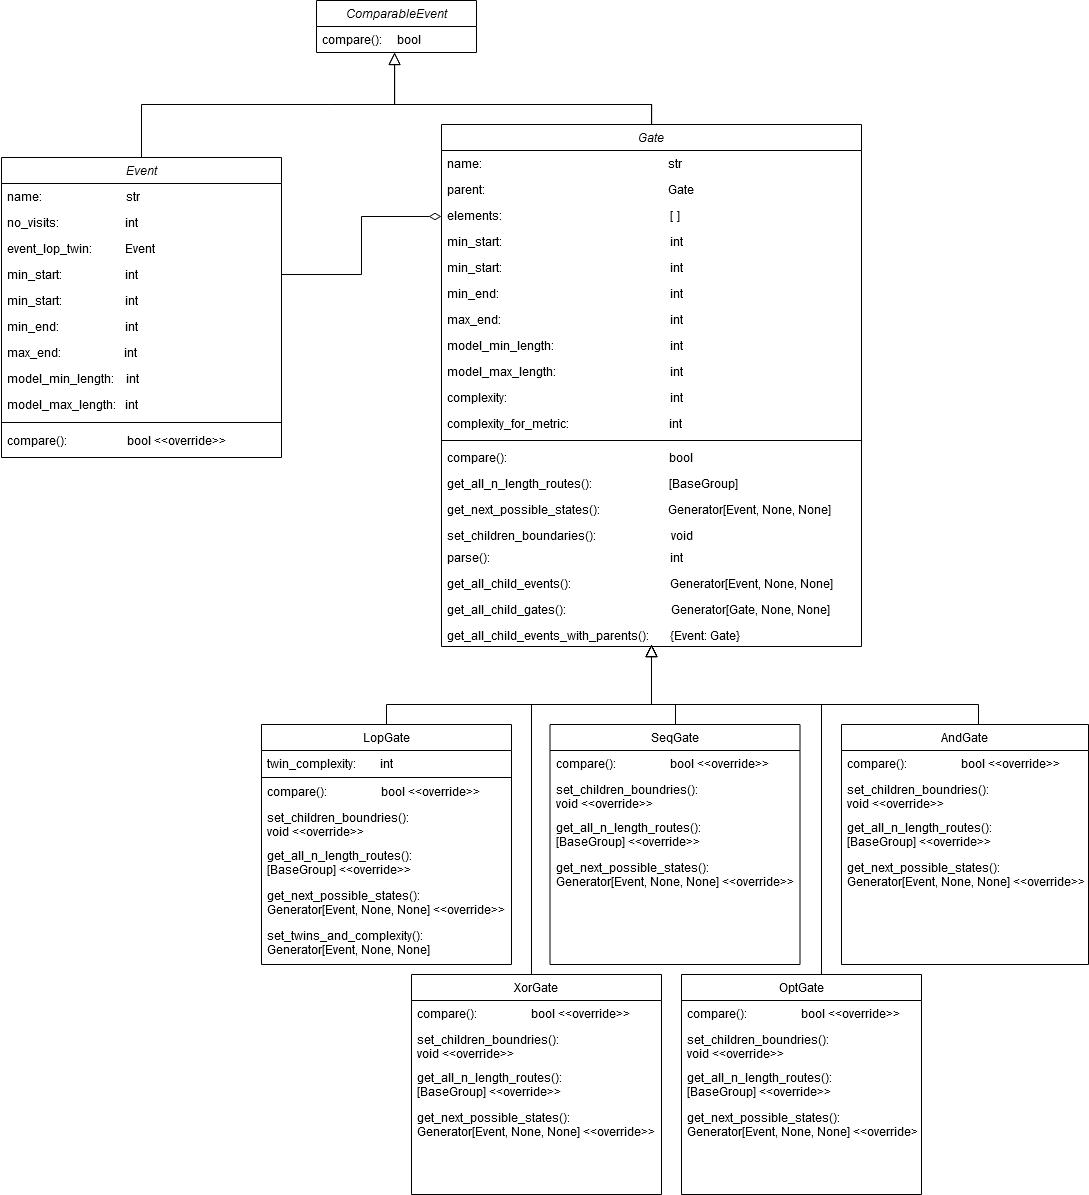

The diagram above was exported from draw.io. Its source (the exported page's mxGraphModel, read from the mxfile embedded in the PNG):
<mxGraphModel dx="1066" dy="1160" grid="1" gridSize="10" guides="1" tooltips="1" connect="1" arrows="1" fold="1" page="1" pageScale="1" pageWidth="827" pageHeight="1169" math="0" shadow="0">
  <root>
    <mxCell id="WIyWlLk6GJQsqaUBKTNV-0" />
    <mxCell id="WIyWlLk6GJQsqaUBKTNV-1" parent="WIyWlLk6GJQsqaUBKTNV-0" />
    <mxCell id="zkfFHV4jXpPFQw0GAbJ--6" value="LopGate" style="swimlane;fontStyle=0;align=center;verticalAlign=top;childLayout=stackLayout;horizontal=1;startSize=26;horizontalStack=0;resizeParent=1;resizeLast=0;collapsible=1;marginBottom=0;rounded=0;shadow=0;strokeWidth=1;" parent="WIyWlLk6GJQsqaUBKTNV-1" vertex="1">
      <mxGeometry y="600" width="250" height="240" as="geometry">
        <mxRectangle x="130" y="380" width="160" height="26" as="alternateBounds" />
      </mxGeometry>
    </mxCell>
    <mxCell id="wFu89Ak6r23gT3aJ9XVa-3" value="twin_complexity:        int&#10;" style="text;align=left;verticalAlign=top;spacingLeft=4;spacingRight=4;overflow=hidden;rotatable=0;points=[[0,0.5],[1,0.5]];portConstraint=eastwest;" vertex="1" parent="zkfFHV4jXpPFQw0GAbJ--6">
      <mxGeometry y="26" width="250" height="26" as="geometry" />
    </mxCell>
    <mxCell id="wFu89Ak6r23gT3aJ9XVa-2" value="" style="line;html=1;strokeWidth=1;align=left;verticalAlign=middle;spacingTop=-1;spacingLeft=3;spacingRight=3;rotatable=0;labelPosition=right;points=[];portConstraint=eastwest;" vertex="1" parent="zkfFHV4jXpPFQw0GAbJ--6">
      <mxGeometry y="52" width="250" height="2" as="geometry" />
    </mxCell>
    <mxCell id="xUb6uXLWWxPqNDJoK_xZ-28" value="compare():                  bool &lt;&lt;override&gt;&gt;" style="text;align=left;verticalAlign=top;spacingLeft=4;spacingRight=4;overflow=hidden;rotatable=0;points=[[0,0.5],[1,0.5]];portConstraint=eastwest;" parent="zkfFHV4jXpPFQw0GAbJ--6" vertex="1">
      <mxGeometry y="54" width="250" height="26" as="geometry" />
    </mxCell>
    <mxCell id="xUb6uXLWWxPqNDJoK_xZ-29" value="set_children_boundries():     &#10;void &lt;&lt;override&gt;&gt;" style="text;align=left;verticalAlign=top;spacingLeft=4;spacingRight=4;overflow=hidden;rotatable=0;points=[[0,0.5],[1,0.5]];portConstraint=eastwest;" parent="zkfFHV4jXpPFQw0GAbJ--6" vertex="1">
      <mxGeometry y="80" width="250" height="38" as="geometry" />
    </mxCell>
    <mxCell id="xUb6uXLWWxPqNDJoK_xZ-46" value="get_all_n_length_routes():     &#10;[BaseGroup] &lt;&lt;override&gt;&gt;" style="text;align=left;verticalAlign=top;spacingLeft=4;spacingRight=4;overflow=hidden;rotatable=0;points=[[0,0.5],[1,0.5]];portConstraint=eastwest;" parent="zkfFHV4jXpPFQw0GAbJ--6" vertex="1">
      <mxGeometry y="118" width="250" height="40" as="geometry" />
    </mxCell>
    <mxCell id="xUb6uXLWWxPqNDJoK_xZ-71" value="get_next_possible_states():     &#10;Generator[Event, None, None] &lt;&lt;override&gt;&gt;" style="text;align=left;verticalAlign=top;spacingLeft=4;spacingRight=4;overflow=hidden;rotatable=0;points=[[0,0.5],[1,0.5]];portConstraint=eastwest;" parent="zkfFHV4jXpPFQw0GAbJ--6" vertex="1">
      <mxGeometry y="158" width="250" height="40" as="geometry" />
    </mxCell>
    <mxCell id="wFu89Ak6r23gT3aJ9XVa-1" value="set_twins_and_complexity():     &#10;Generator[Event, None, None] &lt;&lt;override&gt;&gt;" style="text;align=left;verticalAlign=top;spacingLeft=4;spacingRight=4;overflow=hidden;rotatable=0;points=[[0,0.5],[1,0.5]];portConstraint=eastwest;" vertex="1" parent="zkfFHV4jXpPFQw0GAbJ--6">
      <mxGeometry y="198" width="250" height="40" as="geometry" />
    </mxCell>
    <mxCell id="zkfFHV4jXpPFQw0GAbJ--12" value="" style="endArrow=block;endSize=10;endFill=0;shadow=0;strokeWidth=1;rounded=0;edgeStyle=elbowEdgeStyle;elbow=vertical;exitX=0.5;exitY=0;exitDx=0;exitDy=0;" parent="WIyWlLk6GJQsqaUBKTNV-1" source="zkfFHV4jXpPFQw0GAbJ--6" edge="1">
      <mxGeometry width="160" relative="1" as="geometry">
        <mxPoint x="200" y="203" as="sourcePoint" />
        <mxPoint x="390" y="520" as="targetPoint" />
        <Array as="points">
          <mxPoint x="250" y="580" />
          <mxPoint x="430" y="430" />
          <mxPoint x="480" y="370" />
          <mxPoint x="240" y="590" />
        </Array>
      </mxGeometry>
    </mxCell>
    <mxCell id="zkfFHV4jXpPFQw0GAbJ--16" value="" style="endArrow=block;endSize=10;endFill=0;shadow=0;strokeWidth=1;rounded=0;edgeStyle=elbowEdgeStyle;elbow=vertical;exitX=0.5;exitY=0;exitDx=0;exitDy=0;" parent="WIyWlLk6GJQsqaUBKTNV-1" edge="1">
      <mxGeometry width="160" relative="1" as="geometry">
        <mxPoint x="717" y="600" as="sourcePoint" />
        <mxPoint x="390" y="520" as="targetPoint" />
        <Array as="points">
          <mxPoint x="370" y="580" />
          <mxPoint x="620" y="430" />
          <mxPoint x="510" y="370" />
          <mxPoint x="360" y="590" />
        </Array>
      </mxGeometry>
    </mxCell>
    <mxCell id="xUb6uXLWWxPqNDJoK_xZ-7" value="Gate" style="swimlane;fontStyle=2;align=center;verticalAlign=top;childLayout=stackLayout;horizontal=1;startSize=26;horizontalStack=0;resizeParent=1;resizeLast=0;collapsible=1;marginBottom=0;rounded=0;shadow=0;strokeWidth=1;" parent="WIyWlLk6GJQsqaUBKTNV-1" vertex="1">
      <mxGeometry x="180" width="420" height="522" as="geometry">
        <mxRectangle x="230" y="140" width="160" height="26" as="alternateBounds" />
      </mxGeometry>
    </mxCell>
    <mxCell id="xUb6uXLWWxPqNDJoK_xZ-8" value="name:                                                              str&#10;" style="text;align=left;verticalAlign=top;spacingLeft=4;spacingRight=4;overflow=hidden;rotatable=0;points=[[0,0.5],[1,0.5]];portConstraint=eastwest;" parent="xUb6uXLWWxPqNDJoK_xZ-7" vertex="1">
      <mxGeometry y="26" width="420" height="26" as="geometry" />
    </mxCell>
    <mxCell id="xUb6uXLWWxPqNDJoK_xZ-9" value="parent:                                                             Gate" style="text;align=left;verticalAlign=top;spacingLeft=4;spacingRight=4;overflow=hidden;rotatable=0;points=[[0,0.5],[1,0.5]];portConstraint=eastwest;rounded=0;shadow=0;html=0;" parent="xUb6uXLWWxPqNDJoK_xZ-7" vertex="1">
      <mxGeometry y="52" width="420" height="26" as="geometry" />
    </mxCell>
    <mxCell id="xUb6uXLWWxPqNDJoK_xZ-10" value="elements:                                                         []" style="text;align=left;verticalAlign=top;spacingLeft=4;spacingRight=4;overflow=hidden;rotatable=0;points=[[0,0.5],[1,0.5]];portConstraint=eastwest;rounded=0;shadow=0;html=0;" parent="xUb6uXLWWxPqNDJoK_xZ-7" vertex="1">
      <mxGeometry y="78" width="420" height="26" as="geometry" />
    </mxCell>
    <mxCell id="xUb6uXLWWxPqNDJoK_xZ-11" value="min_start:                                                        int" style="text;align=left;verticalAlign=top;spacingLeft=4;spacingRight=4;overflow=hidden;rotatable=0;points=[[0,0.5],[1,0.5]];portConstraint=eastwest;rounded=0;shadow=0;html=0;" parent="xUb6uXLWWxPqNDJoK_xZ-7" vertex="1">
      <mxGeometry y="104" width="420" height="26" as="geometry" />
    </mxCell>
    <mxCell id="xUb6uXLWWxPqNDJoK_xZ-16" value="min_start:                                                         int" style="text;align=left;verticalAlign=top;spacingLeft=4;spacingRight=4;overflow=hidden;rotatable=0;points=[[0,0.5],[1,0.5]];portConstraint=eastwest;rounded=0;shadow=0;html=0;" parent="xUb6uXLWWxPqNDJoK_xZ-7" vertex="1">
      <mxGeometry y="130" width="420" height="26" as="geometry" />
    </mxCell>
    <mxCell id="xUb6uXLWWxPqNDJoK_xZ-17" value="min_end:                                                          int" style="text;align=left;verticalAlign=top;spacingLeft=4;spacingRight=4;overflow=hidden;rotatable=0;points=[[0,0.5],[1,0.5]];portConstraint=eastwest;rounded=0;shadow=0;html=0;" parent="xUb6uXLWWxPqNDJoK_xZ-7" vertex="1">
      <mxGeometry y="156" width="420" height="26" as="geometry" />
    </mxCell>
    <mxCell id="xUb6uXLWWxPqNDJoK_xZ-18" value="max_end:                                                        int" style="text;align=left;verticalAlign=top;spacingLeft=4;spacingRight=4;overflow=hidden;rotatable=0;points=[[0,0.5],[1,0.5]];portConstraint=eastwest;rounded=0;shadow=0;html=0;" parent="xUb6uXLWWxPqNDJoK_xZ-7" vertex="1">
      <mxGeometry y="182" width="420" height="26" as="geometry" />
    </mxCell>
    <mxCell id="xUb6uXLWWxPqNDJoK_xZ-22" value="model_min_length:                                       int" style="text;align=left;verticalAlign=top;spacingLeft=4;spacingRight=4;overflow=hidden;rotatable=0;points=[[0,0.5],[1,0.5]];portConstraint=eastwest;rounded=0;shadow=0;html=0;" parent="xUb6uXLWWxPqNDJoK_xZ-7" vertex="1">
      <mxGeometry y="208" width="420" height="26" as="geometry" />
    </mxCell>
    <mxCell id="xUb6uXLWWxPqNDJoK_xZ-23" value="model_max_length:                                      int" style="text;align=left;verticalAlign=top;spacingLeft=4;spacingRight=4;overflow=hidden;rotatable=0;points=[[0,0.5],[1,0.5]];portConstraint=eastwest;rounded=0;shadow=0;html=0;" parent="xUb6uXLWWxPqNDJoK_xZ-7" vertex="1">
      <mxGeometry y="234" width="420" height="26" as="geometry" />
    </mxCell>
    <mxCell id="xUb6uXLWWxPqNDJoK_xZ-32" value="complexity:                                                      int" style="text;align=left;verticalAlign=top;spacingLeft=4;spacingRight=4;overflow=hidden;rotatable=0;points=[[0,0.5],[1,0.5]];portConstraint=eastwest;rounded=0;shadow=0;html=0;" parent="xUb6uXLWWxPqNDJoK_xZ-7" vertex="1">
      <mxGeometry y="260" width="420" height="26" as="geometry" />
    </mxCell>
    <mxCell id="xUb6uXLWWxPqNDJoK_xZ-33" value="complexity_for_metric:                                 int" style="text;align=left;verticalAlign=top;spacingLeft=4;spacingRight=4;overflow=hidden;rotatable=0;points=[[0,0.5],[1,0.5]];portConstraint=eastwest;rounded=0;shadow=0;html=0;" parent="xUb6uXLWWxPqNDJoK_xZ-7" vertex="1">
      <mxGeometry y="286" width="420" height="26" as="geometry" />
    </mxCell>
    <mxCell id="xUb6uXLWWxPqNDJoK_xZ-30" value="" style="line;html=1;strokeWidth=1;align=left;verticalAlign=middle;spacingTop=-1;spacingLeft=3;spacingRight=3;rotatable=0;labelPosition=right;points=[];portConstraint=eastwest;" parent="xUb6uXLWWxPqNDJoK_xZ-7" vertex="1">
      <mxGeometry y="312" width="420" height="8" as="geometry" />
    </mxCell>
    <mxCell id="xUb6uXLWWxPqNDJoK_xZ-44" value="compare():                                                      bool" style="text;align=left;verticalAlign=top;spacingLeft=4;spacingRight=4;overflow=hidden;rotatable=0;points=[[0,0.5],[1,0.5]];portConstraint=eastwest;" parent="xUb6uXLWWxPqNDJoK_xZ-7" vertex="1">
      <mxGeometry y="320" width="420" height="26" as="geometry" />
    </mxCell>
    <mxCell id="xUb6uXLWWxPqNDJoK_xZ-34" value="get_all_n_length_routes():                          [BaseGroup]" style="text;align=left;verticalAlign=top;spacingLeft=4;spacingRight=4;overflow=hidden;rotatable=0;points=[[0,0.5],[1,0.5]];portConstraint=eastwest;" parent="xUb6uXLWWxPqNDJoK_xZ-7" vertex="1">
      <mxGeometry y="346" width="420" height="26" as="geometry" />
    </mxCell>
    <mxCell id="xUb6uXLWWxPqNDJoK_xZ-35" value="get_next_possible_states():                       Generator[Event, None, None]" style="text;align=left;verticalAlign=top;spacingLeft=4;spacingRight=4;overflow=hidden;rotatable=0;points=[[0,0.5],[1,0.5]];portConstraint=eastwest;" parent="xUb6uXLWWxPqNDJoK_xZ-7" vertex="1">
      <mxGeometry y="372" width="420" height="26" as="geometry" />
    </mxCell>
    <mxCell id="xUb6uXLWWxPqNDJoK_xZ-45" value="set_children_boundaries():                         void" style="text;align=left;verticalAlign=top;spacingLeft=4;spacingRight=4;overflow=hidden;rotatable=0;points=[[0,0.5],[1,0.5]];portConstraint=eastwest;" parent="xUb6uXLWWxPqNDJoK_xZ-7" vertex="1">
      <mxGeometry y="398" width="420" height="22" as="geometry" />
    </mxCell>
    <mxCell id="xUb6uXLWWxPqNDJoK_xZ-36" value="parse():                                                            int" style="text;align=left;verticalAlign=top;spacingLeft=4;spacingRight=4;overflow=hidden;rotatable=0;points=[[0,0.5],[1,0.5]];portConstraint=eastwest;" parent="xUb6uXLWWxPqNDJoK_xZ-7" vertex="1">
      <mxGeometry y="420" width="420" height="26" as="geometry" />
    </mxCell>
    <mxCell id="xUb6uXLWWxPqNDJoK_xZ-37" value="get_all_child_events():                                 Generator[Event, None, None]" style="text;align=left;verticalAlign=top;spacingLeft=4;spacingRight=4;overflow=hidden;rotatable=0;points=[[0,0.5],[1,0.5]];portConstraint=eastwest;" parent="xUb6uXLWWxPqNDJoK_xZ-7" vertex="1">
      <mxGeometry y="446" width="420" height="26" as="geometry" />
    </mxCell>
    <mxCell id="xUb6uXLWWxPqNDJoK_xZ-38" value="get_all_child_gates():                                   Generator[Gate, None, None]" style="text;align=left;verticalAlign=top;spacingLeft=4;spacingRight=4;overflow=hidden;rotatable=0;points=[[0,0.5],[1,0.5]];portConstraint=eastwest;" parent="xUb6uXLWWxPqNDJoK_xZ-7" vertex="1">
      <mxGeometry y="472" width="420" height="26" as="geometry" />
    </mxCell>
    <mxCell id="xUb6uXLWWxPqNDJoK_xZ-39" value="get_all_child_events_with_parents():       {Event: Gate}" style="text;align=left;verticalAlign=top;spacingLeft=4;spacingRight=4;overflow=hidden;rotatable=0;points=[[0,0.5],[1,0.5]];portConstraint=eastwest;" parent="xUb6uXLWWxPqNDJoK_xZ-7" vertex="1">
      <mxGeometry y="498" width="420" height="24" as="geometry" />
    </mxCell>
    <mxCell id="xUb6uXLWWxPqNDJoK_xZ-51" style="edgeStyle=elbowEdgeStyle;rounded=0;orthogonalLoop=1;jettySize=auto;html=1;exitX=0.5;exitY=0;exitDx=0;exitDy=0;endArrow=block;endFill=0;endSize=10;strokeColor=#000000;elbow=vertical;" parent="WIyWlLk6GJQsqaUBKTNV-1" edge="1">
      <mxGeometry relative="1" as="geometry">
        <mxPoint x="414" y="600" as="sourcePoint" />
        <Array as="points">
          <mxPoint x="414" y="580" />
        </Array>
        <mxPoint x="390" y="520" as="targetPoint" />
      </mxGeometry>
    </mxCell>
    <mxCell id="xUb6uXLWWxPqNDJoK_xZ-69" style="edgeStyle=elbowEdgeStyle;rounded=0;orthogonalLoop=1;jettySize=auto;elbow=vertical;html=1;endArrow=block;endFill=0;endSize=10;strokeColor=#000000;" parent="WIyWlLk6GJQsqaUBKTNV-1" source="xUb6uXLWWxPqNDJoK_xZ-52" edge="1">
      <mxGeometry relative="1" as="geometry">
        <mxPoint x="390" y="520" as="targetPoint" />
        <Array as="points">
          <mxPoint x="270" y="580" />
          <mxPoint x="390" y="580" />
          <mxPoint x="270" y="690" />
          <mxPoint x="260" y="830" />
          <mxPoint x="390" y="580" />
        </Array>
      </mxGeometry>
    </mxCell>
    <mxCell id="xUb6uXLWWxPqNDJoK_xZ-52" value="XorGate" style="swimlane;fontStyle=0;align=center;verticalAlign=top;childLayout=stackLayout;horizontal=1;startSize=26;horizontalStack=0;resizeParent=1;resizeLast=0;collapsible=1;marginBottom=0;rounded=0;shadow=0;strokeWidth=1;" parent="WIyWlLk6GJQsqaUBKTNV-1" vertex="1">
      <mxGeometry x="150" y="850" width="250" height="220" as="geometry">
        <mxRectangle x="130" y="380" width="160" height="26" as="alternateBounds" />
      </mxGeometry>
    </mxCell>
    <mxCell id="xUb6uXLWWxPqNDJoK_xZ-53" value="compare():                  bool &lt;&lt;override&gt;&gt;" style="text;align=left;verticalAlign=top;spacingLeft=4;spacingRight=4;overflow=hidden;rotatable=0;points=[[0,0.5],[1,0.5]];portConstraint=eastwest;" parent="xUb6uXLWWxPqNDJoK_xZ-52" vertex="1">
      <mxGeometry y="26" width="250" height="26" as="geometry" />
    </mxCell>
    <mxCell id="xUb6uXLWWxPqNDJoK_xZ-54" value="set_children_boundries():     &#10;void &lt;&lt;override&gt;&gt;" style="text;align=left;verticalAlign=top;spacingLeft=4;spacingRight=4;overflow=hidden;rotatable=0;points=[[0,0.5],[1,0.5]];portConstraint=eastwest;" parent="xUb6uXLWWxPqNDJoK_xZ-52" vertex="1">
      <mxGeometry y="52" width="250" height="38" as="geometry" />
    </mxCell>
    <mxCell id="xUb6uXLWWxPqNDJoK_xZ-55" value="get_all_n_length_routes():     &#10;[BaseGroup] &lt;&lt;override&gt;&gt;" style="text;align=left;verticalAlign=top;spacingLeft=4;spacingRight=4;overflow=hidden;rotatable=0;points=[[0,0.5],[1,0.5]];portConstraint=eastwest;" parent="xUb6uXLWWxPqNDJoK_xZ-52" vertex="1">
      <mxGeometry y="90" width="250" height="40" as="geometry" />
    </mxCell>
    <mxCell id="xUb6uXLWWxPqNDJoK_xZ-73" value="get_next_possible_states():     &#10;Generator[Event, None, None] &lt;&lt;override&gt;&gt;" style="text;align=left;verticalAlign=top;spacingLeft=4;spacingRight=4;overflow=hidden;rotatable=0;points=[[0,0.5],[1,0.5]];portConstraint=eastwest;" parent="xUb6uXLWWxPqNDJoK_xZ-52" vertex="1">
      <mxGeometry y="130" width="250" height="40" as="geometry" />
    </mxCell>
    <mxCell id="xUb6uXLWWxPqNDJoK_xZ-70" style="edgeStyle=elbowEdgeStyle;rounded=0;orthogonalLoop=1;jettySize=auto;elbow=vertical;html=1;endArrow=block;endFill=0;endSize=10;strokeColor=#000000;" parent="WIyWlLk6GJQsqaUBKTNV-1" source="xUb6uXLWWxPqNDJoK_xZ-56" edge="1">
      <mxGeometry relative="1" as="geometry">
        <mxPoint x="390" y="520" as="targetPoint" />
        <Array as="points">
          <mxPoint x="560" y="580" />
          <mxPoint x="390" y="540" />
          <mxPoint x="390" y="520" />
          <mxPoint x="550" y="580" />
          <mxPoint x="570" y="580" />
          <mxPoint x="570" y="590" />
        </Array>
      </mxGeometry>
    </mxCell>
    <mxCell id="xUb6uXLWWxPqNDJoK_xZ-56" value="OptGate" style="swimlane;fontStyle=0;align=center;verticalAlign=top;childLayout=stackLayout;horizontal=1;startSize=26;horizontalStack=0;resizeParent=1;resizeLast=0;collapsible=1;marginBottom=0;rounded=0;shadow=0;strokeWidth=1;" parent="WIyWlLk6GJQsqaUBKTNV-1" vertex="1">
      <mxGeometry x="420" y="850" width="240" height="220" as="geometry">
        <mxRectangle x="130" y="380" width="160" height="26" as="alternateBounds" />
      </mxGeometry>
    </mxCell>
    <mxCell id="xUb6uXLWWxPqNDJoK_xZ-57" value="compare():                  bool &lt;&lt;override&gt;&gt;" style="text;align=left;verticalAlign=top;spacingLeft=4;spacingRight=4;overflow=hidden;rotatable=0;points=[[0,0.5],[1,0.5]];portConstraint=eastwest;" parent="xUb6uXLWWxPqNDJoK_xZ-56" vertex="1">
      <mxGeometry y="26" width="240" height="26" as="geometry" />
    </mxCell>
    <mxCell id="xUb6uXLWWxPqNDJoK_xZ-58" value="set_children_boundries():     &#10;void &lt;&lt;override&gt;&gt;" style="text;align=left;verticalAlign=top;spacingLeft=4;spacingRight=4;overflow=hidden;rotatable=0;points=[[0,0.5],[1,0.5]];portConstraint=eastwest;" parent="xUb6uXLWWxPqNDJoK_xZ-56" vertex="1">
      <mxGeometry y="52" width="240" height="38" as="geometry" />
    </mxCell>
    <mxCell id="xUb6uXLWWxPqNDJoK_xZ-59" value="get_all_n_length_routes():     &#10;[BaseGroup] &lt;&lt;override&gt;&gt;" style="text;align=left;verticalAlign=top;spacingLeft=4;spacingRight=4;overflow=hidden;rotatable=0;points=[[0,0.5],[1,0.5]];portConstraint=eastwest;" parent="xUb6uXLWWxPqNDJoK_xZ-56" vertex="1">
      <mxGeometry y="90" width="240" height="40" as="geometry" />
    </mxCell>
    <mxCell id="xUb6uXLWWxPqNDJoK_xZ-72" value="get_next_possible_states():     &#10;Generator[Event, None, None] &lt;&lt;override&gt;&gt;" style="text;align=left;verticalAlign=top;spacingLeft=4;spacingRight=4;overflow=hidden;rotatable=0;points=[[0,0.5],[1,0.5]];portConstraint=eastwest;" parent="xUb6uXLWWxPqNDJoK_xZ-56" vertex="1">
      <mxGeometry y="130" width="240" height="40" as="geometry" />
    </mxCell>
    <mxCell id="xUb6uXLWWxPqNDJoK_xZ-60" value="SeqGate" style="swimlane;fontStyle=0;align=center;verticalAlign=top;childLayout=stackLayout;horizontal=1;startSize=26;horizontalStack=0;resizeParent=1;resizeLast=0;collapsible=1;marginBottom=0;rounded=0;shadow=0;strokeWidth=1;" parent="WIyWlLk6GJQsqaUBKTNV-1" vertex="1">
      <mxGeometry x="288.5" y="600" width="250" height="240" as="geometry">
        <mxRectangle x="130" y="380" width="160" height="26" as="alternateBounds" />
      </mxGeometry>
    </mxCell>
    <mxCell id="xUb6uXLWWxPqNDJoK_xZ-61" value="compare():                  bool &lt;&lt;override&gt;&gt;" style="text;align=left;verticalAlign=top;spacingLeft=4;spacingRight=4;overflow=hidden;rotatable=0;points=[[0,0.5],[1,0.5]];portConstraint=eastwest;" parent="xUb6uXLWWxPqNDJoK_xZ-60" vertex="1">
      <mxGeometry y="26" width="250" height="26" as="geometry" />
    </mxCell>
    <mxCell id="xUb6uXLWWxPqNDJoK_xZ-62" value="set_children_boundries():     &#10;void &lt;&lt;override&gt;&gt;" style="text;align=left;verticalAlign=top;spacingLeft=4;spacingRight=4;overflow=hidden;rotatable=0;points=[[0,0.5],[1,0.5]];portConstraint=eastwest;" parent="xUb6uXLWWxPqNDJoK_xZ-60" vertex="1">
      <mxGeometry y="52" width="250" height="38" as="geometry" />
    </mxCell>
    <mxCell id="xUb6uXLWWxPqNDJoK_xZ-63" value="get_all_n_length_routes():     &#10;[BaseGroup] &lt;&lt;override&gt;&gt;" style="text;align=left;verticalAlign=top;spacingLeft=4;spacingRight=4;overflow=hidden;rotatable=0;points=[[0,0.5],[1,0.5]];portConstraint=eastwest;" parent="xUb6uXLWWxPqNDJoK_xZ-60" vertex="1">
      <mxGeometry y="90" width="250" height="40" as="geometry" />
    </mxCell>
    <mxCell id="xUb6uXLWWxPqNDJoK_xZ-74" value="get_next_possible_states():     &#10;Generator[Event, None, None] &lt;&lt;override&gt;&gt;" style="text;align=left;verticalAlign=top;spacingLeft=4;spacingRight=4;overflow=hidden;rotatable=0;points=[[0,0.5],[1,0.5]];portConstraint=eastwest;" parent="xUb6uXLWWxPqNDJoK_xZ-60" vertex="1">
      <mxGeometry y="130" width="250" height="40" as="geometry" />
    </mxCell>
    <mxCell id="xUb6uXLWWxPqNDJoK_xZ-64" value="AndGate" style="swimlane;fontStyle=0;align=center;verticalAlign=top;childLayout=stackLayout;horizontal=1;startSize=26;horizontalStack=0;resizeParent=1;resizeLast=0;collapsible=1;marginBottom=0;rounded=0;shadow=0;strokeWidth=1;" parent="WIyWlLk6GJQsqaUBKTNV-1" vertex="1">
      <mxGeometry x="580" y="600" width="247" height="240" as="geometry">
        <mxRectangle x="130" y="380" width="160" height="26" as="alternateBounds" />
      </mxGeometry>
    </mxCell>
    <mxCell id="xUb6uXLWWxPqNDJoK_xZ-65" value="compare():                  bool &lt;&lt;override&gt;&gt;" style="text;align=left;verticalAlign=top;spacingLeft=4;spacingRight=4;overflow=hidden;rotatable=0;points=[[0,0.5],[1,0.5]];portConstraint=eastwest;" parent="xUb6uXLWWxPqNDJoK_xZ-64" vertex="1">
      <mxGeometry y="26" width="247" height="26" as="geometry" />
    </mxCell>
    <mxCell id="xUb6uXLWWxPqNDJoK_xZ-66" value="set_children_boundries():     &#10;void &lt;&lt;override&gt;&gt;" style="text;align=left;verticalAlign=top;spacingLeft=4;spacingRight=4;overflow=hidden;rotatable=0;points=[[0,0.5],[1,0.5]];portConstraint=eastwest;" parent="xUb6uXLWWxPqNDJoK_xZ-64" vertex="1">
      <mxGeometry y="52" width="247" height="38" as="geometry" />
    </mxCell>
    <mxCell id="xUb6uXLWWxPqNDJoK_xZ-67" value="get_all_n_length_routes():     &#10;[BaseGroup] &lt;&lt;override&gt;&gt;" style="text;align=left;verticalAlign=top;spacingLeft=4;spacingRight=4;overflow=hidden;rotatable=0;points=[[0,0.5],[1,0.5]];portConstraint=eastwest;" parent="xUb6uXLWWxPqNDJoK_xZ-64" vertex="1">
      <mxGeometry y="90" width="247" height="40" as="geometry" />
    </mxCell>
    <mxCell id="xUb6uXLWWxPqNDJoK_xZ-75" value="get_next_possible_states():     &#10;Generator[Event, None, None] &lt;&lt;override&gt;&gt;" style="text;align=left;verticalAlign=top;spacingLeft=4;spacingRight=4;overflow=hidden;rotatable=0;points=[[0,0.5],[1,0.5]];portConstraint=eastwest;" parent="xUb6uXLWWxPqNDJoK_xZ-64" vertex="1">
      <mxGeometry y="130" width="247" height="40" as="geometry" />
    </mxCell>
  </root>
</mxGraphModel>